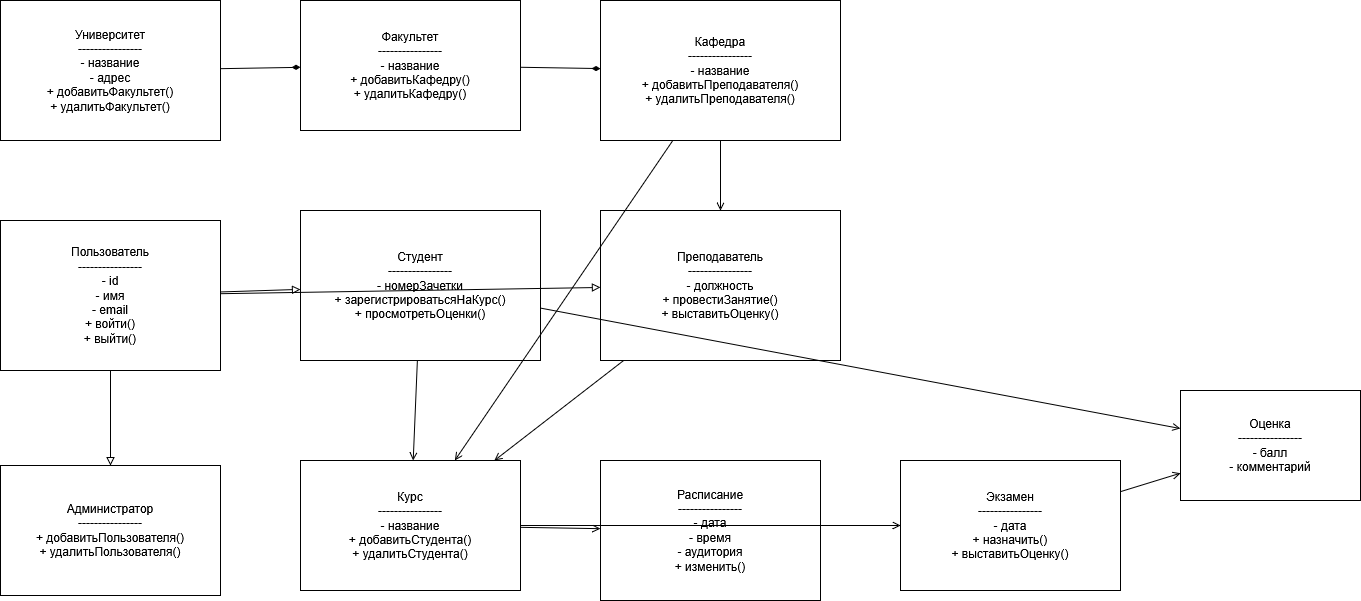

The diagram above was exported from draw.io. Its source (the exported page's mxGraphModel, read from the mxfile embedded in the PNG):
<mxGraphModel dx="1334" dy="1112" grid="1" gridSize="10" guides="1" tooltips="1" connect="1" arrows="1" fold="1" page="1" pageScale="1" pageWidth="827" pageHeight="1169" math="0" shadow="0">
  <root>
    <mxCell id="0" />
    <mxCell id="1" parent="0" />
    <mxCell id="u1" parent="1" style="rounded=0;whiteSpace=wrap;html=1;" value="Университет&#10;----------------&#10;- название&#10;- адрес&#10;+ добавитьФакультет()&#10;+ удалитьФакультет()" vertex="1">
      <mxGeometry height="140" width="220" x="40" y="40" as="geometry" />
    </mxCell>
    <mxCell id="u2" parent="1" style="rounded=0;whiteSpace=wrap;html=1;" value="Факультет&#10;----------------&#10;- название&#10;+ добавитьКафедру()&#10;+ удалитьКафедру()" vertex="1">
      <mxGeometry height="130" width="220" x="340" y="40" as="geometry" />
    </mxCell>
    <mxCell id="u3" parent="1" style="rounded=0;whiteSpace=wrap;html=1;" value="Кафедра&#10;----------------&#10;- название&#10;+ добавитьПреподавателя()&#10;+ удалитьПреподавателя()" vertex="1">
      <mxGeometry height="140" width="240" x="640" y="40" as="geometry" />
    </mxCell>
    <mxCell id="u4" parent="1" style="rounded=0;whiteSpace=wrap;html=1;" value="Пользователь&#10;----------------&#10;- id&#10;- имя&#10;- email&#10;+ войти()&#10;+ выйти()" vertex="1">
      <mxGeometry height="150" width="220" x="40" y="260" as="geometry" />
    </mxCell>
    <mxCell id="u5" parent="1" style="rounded=0;whiteSpace=wrap;html=1;" value="Студент&#10;----------------&#10;- номерЗачетки&#10;+ зарегистрироватьсяНаКурс()&#10;+ просмотретьОценки()" vertex="1">
      <mxGeometry height="150" width="240" x="340" y="250" as="geometry" />
    </mxCell>
    <mxCell id="u6" parent="1" style="rounded=0;whiteSpace=wrap;html=1;" value="Преподаватель&#10;----------------&#10;- должность&#10;+ провестиЗанятие()&#10;+ выставитьОценку()" vertex="1">
      <mxGeometry height="150" width="240" x="640" y="250" as="geometry" />
    </mxCell>
    <mxCell id="u7" parent="1" style="rounded=0;whiteSpace=wrap;html=1;" value="Администратор&#10;----------------&#10;+ добавитьПользователя()&#10;+ удалитьПользователя()" vertex="1">
      <mxGeometry height="130" width="220" x="40" y="505" as="geometry" />
    </mxCell>
    <mxCell id="u8" parent="1" style="rounded=0;whiteSpace=wrap;html=1;" value="Курс&#10;----------------&#10;- название&#10;+ добавитьСтудента()&#10;+ удалитьСтудента()" vertex="1">
      <mxGeometry height="130" width="220" x="340" y="500" as="geometry" />
    </mxCell>
    <mxCell id="u9" parent="1" style="rounded=0;whiteSpace=wrap;html=1;" value="Расписание&#10;----------------&#10;- дата&#10;- время&#10;- аудитория&#10;+ изменить()" vertex="1">
      <mxGeometry height="140" width="220" x="640" y="500" as="geometry" />
    </mxCell>
    <mxCell id="u10" parent="1" style="rounded=0;whiteSpace=wrap;html=1;" value="Экзамен&#10;----------------&#10;- дата&#10;+ назначить()&#10;+ выставитьОценку()" vertex="1">
      <mxGeometry height="130" width="220" x="940" y="500" as="geometry" />
    </mxCell>
    <mxCell id="u11" parent="1" style="rounded=0;whiteSpace=wrap;html=1;" value="Оценка&#10;----------------&#10;- балл&#10;- комментарий" vertex="1">
      <mxGeometry height="110" width="180" x="1220" y="430" as="geometry" />
    </mxCell>
    <mxCell id="e1" edge="1" parent="1" source="u1" style="endArrow=diamondThin;html=1;" target="u2">
      <mxGeometry relative="1" as="geometry" />
    </mxCell>
    <mxCell id="e2" edge="1" parent="1" source="u2" style="endArrow=diamondThin;html=1;" target="u3">
      <mxGeometry relative="1" as="geometry" />
    </mxCell>
    <mxCell id="e3" edge="1" parent="1" source="u4" style="endArrow=block;endFill=0;html=1;" target="u5">
      <mxGeometry relative="1" as="geometry" />
    </mxCell>
    <mxCell id="e4" edge="1" parent="1" source="u4" style="endArrow=block;endFill=0;html=1;" target="u6">
      <mxGeometry relative="1" as="geometry" />
    </mxCell>
    <mxCell id="e5" edge="1" parent="1" source="u4" style="endArrow=block;endFill=0;html=1;" target="u7">
      <mxGeometry relative="1" as="geometry" />
    </mxCell>
    <mxCell id="e6" edge="1" parent="1" source="u3" style="endArrow=open;html=1;" target="u6">
      <mxGeometry relative="1" as="geometry" />
    </mxCell>
    <mxCell id="e7" edge="1" parent="1" source="u3" style="endArrow=open;html=1;" target="u8">
      <mxGeometry relative="1" as="geometry" />
    </mxCell>
    <mxCell id="e8" edge="1" parent="1" source="u5" style="endArrow=open;html=1;" target="u8">
      <mxGeometry relative="1" as="geometry" />
    </mxCell>
    <mxCell id="e9" edge="1" parent="1" source="u6" style="endArrow=open;html=1;" target="u8">
      <mxGeometry relative="1" as="geometry" />
    </mxCell>
    <mxCell id="e10" edge="1" parent="1" source="u8" style="endArrow=open;html=1;" target="u9">
      <mxGeometry relative="1" as="geometry" />
    </mxCell>
    <mxCell id="e11" edge="1" parent="1" source="u8" style="endArrow=open;html=1;" target="u10">
      <mxGeometry relative="1" as="geometry" />
    </mxCell>
    <mxCell id="e12" edge="1" parent="1" source="u10" style="endArrow=open;html=1;" target="u11">
      <mxGeometry relative="1" as="geometry" />
    </mxCell>
    <mxCell id="e13" edge="1" parent="1" source="u5" style="endArrow=open;html=1;" target="u11">
      <mxGeometry relative="1" as="geometry" />
    </mxCell>
  </root>
</mxGraphModel>